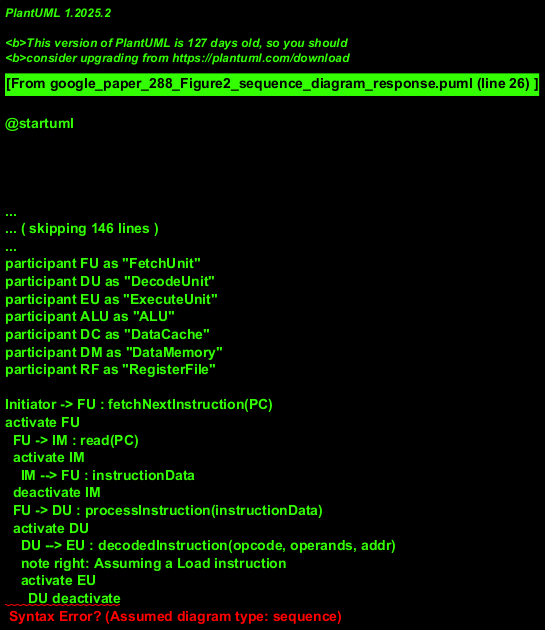

The diagram above was rendered by PlantUML. Its source (embedded in the PNG):
@startuml
!theme plain
title Sequence Diagram: Instruction Fetch, Decode, Execute (Load example)

actor Initiator as "ControlUnit"
participant IM as "InstructionMemory"
participant FU as "FetchUnit"
participant DU as "DecodeUnit"
participant EU as "ExecuteUnit"
participant ALU as "ALU"
participant DC as "DataCache"
participant DM as "DataMemory"
participant RF as "RegisterFile"

Initiator -> FU : fetchNextInstruction(PC)
activate FU
  FU -> IM : read(PC)
  activate IM
    IM --> FU : instructionData
  deactivate IM
  FU -> DU : processInstruction(instructionData)
  activate DU
    DU --> EU : decodedInstruction(opcode, operands, addr)
    note right: Assuming a Load instruction
    activate EU
      DU deactivate
      EU -> RF : readRegister(operandReg1)
      activate RF
        RF --> EU : operand1Value
      deactivate RF
      EU -> ALU : calculateEffectiveAddress(operand1Value, immediateOffset)
      activate ALU
        ALU --> EU : memoryAddress
      deactivate ALU
      EU -> DC : readData(memoryAddress)
      activate DC
        alt Cache Hit
          DC --> EU : dataFromCache
        else Cache Miss
          DC -> DM : readBlock(memoryAddress)
          activate DM
            DM --> DC : dataBlockFromMemory
          deactivate DM
          DC --> EU : dataFromCacheUsingDM
        end
      deactivate DC
      EU -> RF : writeRegister(destinationReg, dataFromCache)
      activate RF
        RF --> EU : ackWriteComplete
      deactivate RF
    EU --> Initiator : instructionCompleted
    deactivate EU
  FU deactivate
deactivate FU

@enduml